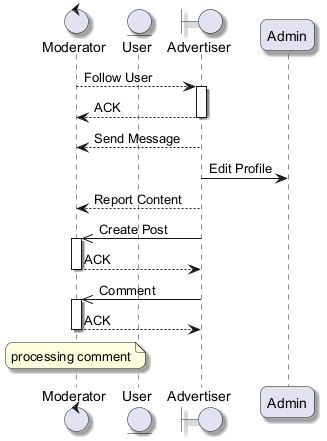

The diagram above was rendered by PlantUML. Its source (embedded in the PNG):
@startuml
skinparam backgroundColor #FFFFFF
skinparam roundCorner 15
skinparam shadowing true
control "Moderator" as M
entity "User" as U
boundary "Advertiser" as A
participant "Admin" as A2
M --> A : Follow User
activate A
A --> M : ACK
deactivate A
A --> M : Send Message
A -> A2 : Edit Profile
A --> M : Report Content
A ->> M : Create Post
activate M
M --> A : ACK
deactivate M
A ->> M : Comment
activate M
M --> A : ACK
deactivate M
note over M : processing comment
@enduml